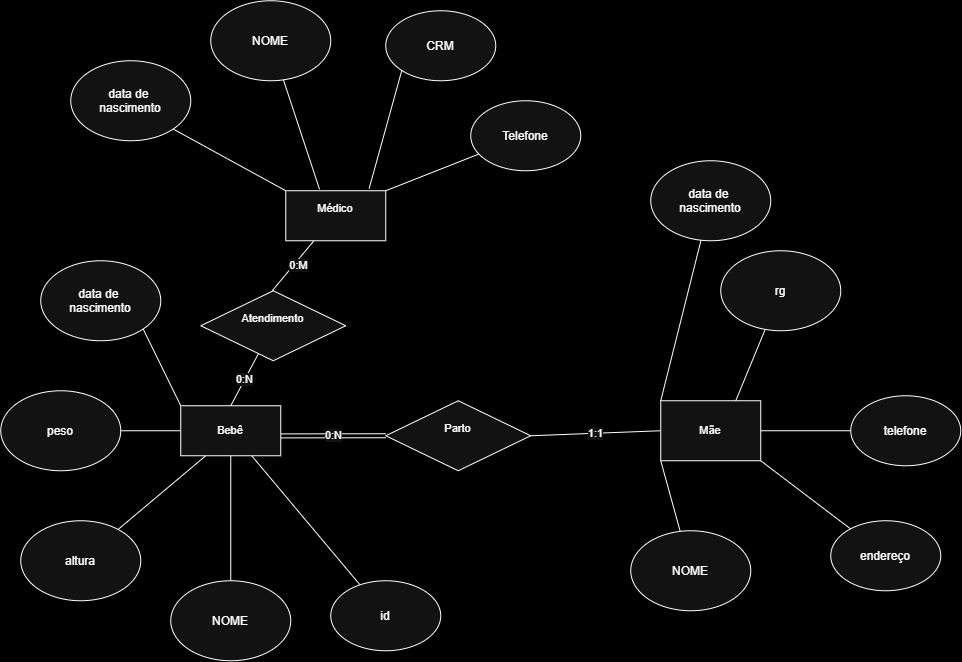

The diagram above was exported from draw.io. Its source (the exported page's mxGraphModel, read from the mxfile embedded in the PNG):
<mxGraphModel dx="1223" dy="1876" grid="1" gridSize="10" guides="1" tooltips="1" connect="1" arrows="1" fold="1" page="1" pageScale="1" pageWidth="827" pageHeight="1169" background="light-dark(#FFFFFF,#000000)" math="0" shadow="0">
  <root>
    <mxCell id="0" />
    <mxCell id="1" parent="0" />
    <mxCell id="fG5Hm2RyEf8I_6TbVoQY-7" edge="1" parent="1" source="fG5Hm2RyEf8I_6TbVoQY-19" style="edgeStyle=none;shape=link;rounded=0;orthogonalLoop=1;jettySize=auto;html=1;entryX=0;entryY=0.5;entryDx=0;entryDy=0;strokeColor=default;align=center;verticalAlign=middle;fontFamily=Helvetica;fontSize=11;fontColor=default;labelBackgroundColor=default;endArrow=none;endFill=0;exitX=1.003;exitY=0.603;exitDx=0;exitDy=0;exitPerimeter=0;" target="fG5Hm2RyEf8I_6TbVoQY-4" value="0:N">
      <mxGeometry relative="1" as="geometry">
        <mxPoint x="310" y="281.9354838709677" as="sourcePoint" />
      </mxGeometry>
    </mxCell>
    <mxCell id="fG5Hm2RyEf8I_6TbVoQY-1" edge="1" parent="1" source="tOu7At1G6vRp0crdBYij-2" style="shape=connector;rounded=0;orthogonalLoop=1;jettySize=auto;html=1;exitX=0.5;exitY=0;exitDx=0;exitDy=0;strokeColor=default;align=center;verticalAlign=middle;fontFamily=Helvetica;fontSize=11;fontColor=default;labelBackgroundColor=default;endArrow=none;endFill=0;entryX=0.5;entryY=1;entryDx=0;entryDy=0;" target="fG5Hm2RyEf8I_6TbVoQY-19">
      <mxGeometry relative="1" as="geometry">
        <mxPoint x="250" y="310" as="targetPoint" />
      </mxGeometry>
    </mxCell>
    <mxCell id="tOu7At1G6vRp0crdBYij-2" parent="1" style="ellipse;whiteSpace=wrap;html=1;shapeInside=1;" value="NOME" vertex="1">
      <mxGeometry height="80" width="120" x="190" y="430" as="geometry" />
    </mxCell>
    <mxCell id="tOu7At1G6vRp0crdBYij-5" edge="1" parent="1" source="tOu7At1G6vRp0crdBYij-4" style="rounded=0;orthogonalLoop=1;jettySize=auto;html=1;endArrow=none;endFill=0;" target="fG5Hm2RyEf8I_6TbVoQY-19">
      <mxGeometry relative="1" as="geometry">
        <mxPoint x="275.1351351351352" y="310" as="targetPoint" />
      </mxGeometry>
    </mxCell>
    <mxCell id="tOu7At1G6vRp0crdBYij-4" parent="1" style="ellipse;whiteSpace=wrap;html=1;shapeInside=1;" value="id" vertex="1">
      <mxGeometry height="70" width="110" x="350" y="430" as="geometry" />
    </mxCell>
    <mxCell id="fG5Hm2RyEf8I_6TbVoQY-3" edge="1" parent="1" source="fG5Hm2RyEf8I_6TbVoQY-2" style="shape=connector;rounded=0;orthogonalLoop=1;jettySize=auto;html=1;entryX=0.25;entryY=1;entryDx=0;entryDy=0;strokeColor=default;align=center;verticalAlign=middle;fontFamily=Helvetica;fontSize=11;fontColor=default;labelBackgroundColor=default;endArrow=none;endFill=0;" target="fG5Hm2RyEf8I_6TbVoQY-19">
      <mxGeometry relative="1" as="geometry">
        <mxPoint x="250" y="310" as="targetPoint" />
      </mxGeometry>
    </mxCell>
    <mxCell id="fG5Hm2RyEf8I_6TbVoQY-2" parent="1" style="ellipse;whiteSpace=wrap;html=1;shapeInside=1;" value="altura" vertex="1">
      <mxGeometry height="80" width="120" x="40" y="370" as="geometry" />
    </mxCell>
    <mxCell id="fG5Hm2RyEf8I_6TbVoQY-4" parent="1" style="shape=rhombus;html=1;dashed=0;whiteSpace=wrap;perimeter=rhombusPerimeter;fontFamily=Helvetica;fontSize=11;fontColor=default;labelBackgroundColor=default;" value="Parto&lt;div&gt;&lt;br&gt;&lt;/div&gt;" vertex="1">
      <mxGeometry height="70" width="145" x="405" y="250" as="geometry" />
    </mxCell>
    <mxCell id="fG5Hm2RyEf8I_6TbVoQY-6" edge="1" parent="1" source="fG5Hm2RyEf8I_6TbVoQY-16" style="edgeStyle=none;shape=connector;rounded=0;orthogonalLoop=1;jettySize=auto;html=1;entryX=1;entryY=0.5;entryDx=0;entryDy=0;strokeColor=default;align=center;verticalAlign=middle;fontFamily=Helvetica;fontSize=11;fontColor=default;labelBackgroundColor=default;endArrow=none;endFill=0;exitX=0;exitY=0.5;exitDx=0;exitDy=0;" target="fG5Hm2RyEf8I_6TbVoQY-4" value="1:1">
      <mxGeometry relative="1" as="geometry">
        <mxPoint x="660" y="281.7647058823529" as="sourcePoint" />
      </mxGeometry>
    </mxCell>
    <mxCell id="fG5Hm2RyEf8I_6TbVoQY-11" edge="1" parent="1" source="fG5Hm2RyEf8I_6TbVoQY-10" style="edgeStyle=none;shape=connector;rounded=0;orthogonalLoop=1;jettySize=auto;html=1;entryX=0;entryY=0.5;entryDx=0;entryDy=0;strokeColor=default;align=center;verticalAlign=middle;fontFamily=Helvetica;fontSize=11;fontColor=default;labelBackgroundColor=default;endArrow=none;endFill=0;" target="fG5Hm2RyEf8I_6TbVoQY-19">
      <mxGeometry relative="1" as="geometry">
        <mxPoint x="190" y="280" as="targetPoint" />
      </mxGeometry>
    </mxCell>
    <mxCell id="fG5Hm2RyEf8I_6TbVoQY-10" parent="1" style="ellipse;whiteSpace=wrap;html=1;shapeInside=1;" value="peso&lt;div&gt;&lt;br/&gt;&lt;/div&gt;" vertex="1">
      <mxGeometry height="80" width="120" x="20" y="240" as="geometry" />
    </mxCell>
    <mxCell id="fG5Hm2RyEf8I_6TbVoQY-14" edge="1" parent="1" source="fG5Hm2RyEf8I_6TbVoQY-13" style="edgeStyle=none;shape=connector;rounded=0;orthogonalLoop=1;jettySize=auto;html=1;exitX=1;exitY=1;exitDx=0;exitDy=0;entryX=0;entryY=0;entryDx=0;entryDy=0;strokeColor=default;align=center;verticalAlign=middle;fontFamily=Helvetica;fontSize=11;fontColor=default;labelBackgroundColor=default;endArrow=none;endFill=0;" target="fG5Hm2RyEf8I_6TbVoQY-19">
      <mxGeometry relative="1" as="geometry">
        <mxPoint x="190" y="250" as="targetPoint" />
      </mxGeometry>
    </mxCell>
    <mxCell id="fG5Hm2RyEf8I_6TbVoQY-13" parent="1" style="ellipse;whiteSpace=wrap;html=1;shapeInside=1;" value="&lt;div&gt;data de&amp;nbsp;&lt;/div&gt;&lt;div&gt;nascimento&lt;/div&gt;&lt;div&gt;&lt;br&gt;&lt;/div&gt;" vertex="1">
      <mxGeometry height="80" width="120" x="60" y="110" as="geometry" />
    </mxCell>
    <mxCell id="fG5Hm2RyEf8I_6TbVoQY-35" edge="1" parent="1" style="edgeStyle=none;shape=connector;rounded=0;orthogonalLoop=1;jettySize=auto;html=1;entryX=0.5;entryY=0;entryDx=0;entryDy=0;strokeColor=default;align=center;verticalAlign=middle;fontFamily=Helvetica;fontSize=11;fontColor=default;labelBackgroundColor=default;endArrow=none;endFill=0;">
      <mxGeometry relative="1" as="geometry">
        <mxPoint x="333.16666666666663" y="90" as="sourcePoint" />
        <mxPoint x="291.4999999999999" y="140" as="targetPoint" />
      </mxGeometry>
    </mxCell>
    <mxCell id="fG5Hm2RyEf8I_6TbVoQY-37" connectable="0" parent="fG5Hm2RyEf8I_6TbVoQY-35" style="edgeLabel;html=1;align=center;verticalAlign=middle;resizable=0;points=[];fontFamily=Helvetica;fontSize=11;fontColor=default;labelBackgroundColor=default;" value="0:M" vertex="1">
      <mxGeometry relative="1" x="-0.08" y="3" as="geometry">
        <mxPoint as="offset" />
      </mxGeometry>
    </mxCell>
    <mxCell id="fG5Hm2RyEf8I_6TbVoQY-39" edge="1" parent="1" source="fG5Hm2RyEf8I_6TbVoQY-15" style="edgeStyle=none;shape=connector;rounded=0;orthogonalLoop=1;jettySize=auto;html=1;exitX=0;exitY=0;exitDx=0;exitDy=0;entryX=1;entryY=1;entryDx=0;entryDy=0;strokeColor=default;align=center;verticalAlign=middle;fontFamily=Helvetica;fontSize=11;fontColor=default;labelBackgroundColor=default;endArrow=none;endFill=0;" target="fG5Hm2RyEf8I_6TbVoQY-38">
      <mxGeometry relative="1" as="geometry" />
    </mxCell>
    <mxCell id="fG5Hm2RyEf8I_6TbVoQY-15" parent="1" style="html=1;dashed=0;whiteSpace=wrap;fontFamily=Helvetica;fontSize=11;fontColor=default;labelBackgroundColor=default;" value="Médico&lt;div&gt;&lt;br&gt;&lt;/div&gt;" vertex="1">
      <mxGeometry height="50" width="100" x="305" y="40" as="geometry" />
    </mxCell>
    <mxCell id="fG5Hm2RyEf8I_6TbVoQY-16" parent="1" style="html=1;dashed=0;whiteSpace=wrap;fontFamily=Helvetica;fontSize=11;fontColor=default;labelBackgroundColor=default;" value="&lt;div&gt;Mãe&lt;/div&gt;" vertex="1">
      <mxGeometry height="60" width="100" x="680" y="250" as="geometry" />
    </mxCell>
    <mxCell id="fG5Hm2RyEf8I_6TbVoQY-19" parent="1" style="html=1;dashed=0;whiteSpace=wrap;fontFamily=Helvetica;fontSize=11;fontColor=default;labelBackgroundColor=default;" value="Bebê" vertex="1">
      <mxGeometry height="50" width="100" x="200" y="255" as="geometry" />
    </mxCell>
    <mxCell id="fG5Hm2RyEf8I_6TbVoQY-23" edge="1" parent="1" source="fG5Hm2RyEf8I_6TbVoQY-22" style="edgeStyle=none;shape=connector;rounded=0;orthogonalLoop=1;jettySize=auto;html=1;entryX=0;entryY=1;entryDx=0;entryDy=0;strokeColor=default;align=center;verticalAlign=middle;fontFamily=Helvetica;fontSize=11;fontColor=default;labelBackgroundColor=default;endArrow=none;endFill=0;" target="fG5Hm2RyEf8I_6TbVoQY-16">
      <mxGeometry relative="1" as="geometry" />
    </mxCell>
    <mxCell id="fG5Hm2RyEf8I_6TbVoQY-22" parent="1" style="ellipse;whiteSpace=wrap;html=1;shapeInside=1;" value="NOME" vertex="1">
      <mxGeometry height="80" width="120" x="650" y="380" as="geometry" />
    </mxCell>
    <mxCell id="fG5Hm2RyEf8I_6TbVoQY-25" edge="1" parent="1" source="fG5Hm2RyEf8I_6TbVoQY-24" style="edgeStyle=none;shape=connector;rounded=0;orthogonalLoop=1;jettySize=auto;html=1;entryX=0;entryY=0;entryDx=0;entryDy=0;strokeColor=default;align=center;verticalAlign=middle;fontFamily=Helvetica;fontSize=11;fontColor=default;labelBackgroundColor=default;endArrow=none;endFill=0;" target="fG5Hm2RyEf8I_6TbVoQY-16">
      <mxGeometry relative="1" as="geometry" />
    </mxCell>
    <mxCell id="fG5Hm2RyEf8I_6TbVoQY-24" parent="1" style="ellipse;whiteSpace=wrap;html=1;shapeInside=1;" value="&lt;div&gt;data de&amp;nbsp;&lt;/div&gt;&lt;div&gt;nascimento&lt;/div&gt;&lt;div&gt;&lt;br&gt;&lt;/div&gt;" vertex="1">
      <mxGeometry height="80" width="120" x="670" y="10" as="geometry" />
    </mxCell>
    <mxCell id="fG5Hm2RyEf8I_6TbVoQY-31" edge="1" parent="1" source="fG5Hm2RyEf8I_6TbVoQY-26" style="edgeStyle=none;shape=connector;rounded=0;orthogonalLoop=1;jettySize=auto;html=1;entryX=0.75;entryY=0;entryDx=0;entryDy=0;strokeColor=default;align=center;verticalAlign=middle;fontFamily=Helvetica;fontSize=11;fontColor=default;labelBackgroundColor=default;endArrow=none;endFill=0;" target="fG5Hm2RyEf8I_6TbVoQY-16">
      <mxGeometry relative="1" as="geometry" />
    </mxCell>
    <mxCell id="fG5Hm2RyEf8I_6TbVoQY-26" parent="1" style="ellipse;whiteSpace=wrap;html=1;shapeInside=1;" value="&lt;div&gt;rg&lt;/div&gt;" vertex="1">
      <mxGeometry height="80" width="120" x="740" y="100" as="geometry" />
    </mxCell>
    <mxCell id="fG5Hm2RyEf8I_6TbVoQY-29" edge="1" parent="1" source="fG5Hm2RyEf8I_6TbVoQY-28" style="edgeStyle=none;shape=connector;rounded=0;orthogonalLoop=1;jettySize=auto;html=1;entryX=1;entryY=0.5;entryDx=0;entryDy=0;strokeColor=default;align=center;verticalAlign=middle;fontFamily=Helvetica;fontSize=11;fontColor=default;labelBackgroundColor=default;endArrow=none;endFill=0;" target="fG5Hm2RyEf8I_6TbVoQY-16">
      <mxGeometry relative="1" as="geometry" />
    </mxCell>
    <mxCell id="fG5Hm2RyEf8I_6TbVoQY-28" parent="1" style="ellipse;whiteSpace=wrap;html=1;shapeInside=1;" value="telefone&lt;div&gt;&lt;br/&gt;&lt;/div&gt;" vertex="1">
      <mxGeometry height="70" width="110" x="870" y="245" as="geometry" />
    </mxCell>
    <mxCell id="fG5Hm2RyEf8I_6TbVoQY-33" edge="1" parent="1" source="fG5Hm2RyEf8I_6TbVoQY-32" style="edgeStyle=none;shape=connector;rounded=0;orthogonalLoop=1;jettySize=auto;html=1;entryX=1;entryY=1;entryDx=0;entryDy=0;strokeColor=default;align=center;verticalAlign=middle;fontFamily=Helvetica;fontSize=11;fontColor=default;labelBackgroundColor=default;endArrow=none;endFill=0;" target="fG5Hm2RyEf8I_6TbVoQY-16">
      <mxGeometry relative="1" as="geometry" />
    </mxCell>
    <mxCell id="fG5Hm2RyEf8I_6TbVoQY-32" parent="1" style="ellipse;whiteSpace=wrap;html=1;shapeInside=1;" value="&lt;div&gt;endereço&lt;/div&gt;&lt;div&gt;&lt;br&gt;&lt;/div&gt;" vertex="1">
      <mxGeometry height="70" width="110" x="850" y="370" as="geometry" />
    </mxCell>
    <mxCell id="fG5Hm2RyEf8I_6TbVoQY-36" edge="1" parent="1" source="fG5Hm2RyEf8I_6TbVoQY-34" style="edgeStyle=none;shape=connector;rounded=0;orthogonalLoop=1;jettySize=auto;html=1;entryX=0.5;entryY=0;entryDx=0;entryDy=0;strokeColor=default;align=center;verticalAlign=middle;fontFamily=Helvetica;fontSize=11;fontColor=default;labelBackgroundColor=default;endArrow=none;endFill=0;" target="fG5Hm2RyEf8I_6TbVoQY-19" value="0:N">
      <mxGeometry relative="1" as="geometry" />
    </mxCell>
    <mxCell id="fG5Hm2RyEf8I_6TbVoQY-34" parent="1" style="shape=rhombus;html=1;dashed=0;whiteSpace=wrap;perimeter=rhombusPerimeter;fontFamily=Helvetica;fontSize=11;fontColor=default;labelBackgroundColor=default;" value="&lt;div&gt;Atendimento&lt;/div&gt;&lt;div&gt;&lt;br&gt;&lt;/div&gt;" vertex="1">
      <mxGeometry height="70" width="145" x="220" y="140" as="geometry" />
    </mxCell>
    <mxCell id="fG5Hm2RyEf8I_6TbVoQY-38" parent="1" style="ellipse;whiteSpace=wrap;html=1;shapeInside=1;" value="&lt;div&gt;data de&amp;nbsp;&lt;/div&gt;&lt;div&gt;nascimento&lt;/div&gt;&lt;div&gt;&lt;br&gt;&lt;/div&gt;" vertex="1">
      <mxGeometry height="80" width="120" x="90" y="-90" as="geometry" />
    </mxCell>
    <mxCell id="fG5Hm2RyEf8I_6TbVoQY-40" parent="1" style="ellipse;whiteSpace=wrap;html=1;shapeInside=1;" value="NOME" vertex="1">
      <mxGeometry height="80" width="120" x="230" y="-150" as="geometry" />
    </mxCell>
    <mxCell id="fG5Hm2RyEf8I_6TbVoQY-41" edge="1" parent="1" source="fG5Hm2RyEf8I_6TbVoQY-40" style="edgeStyle=none;shape=connector;rounded=0;orthogonalLoop=1;jettySize=auto;html=1;entryX=0.338;entryY=-0.028;entryDx=0;entryDy=0;entryPerimeter=0;strokeColor=default;align=center;verticalAlign=middle;fontFamily=Helvetica;fontSize=11;fontColor=default;labelBackgroundColor=default;endArrow=none;endFill=0;" target="fG5Hm2RyEf8I_6TbVoQY-15">
      <mxGeometry relative="1" as="geometry" />
    </mxCell>
    <mxCell id="fG5Hm2RyEf8I_6TbVoQY-42" parent="1" style="ellipse;whiteSpace=wrap;html=1;shapeInside=1;" value="CRM" vertex="1">
      <mxGeometry height="70" width="110" x="405" y="-140" as="geometry" />
    </mxCell>
    <mxCell id="fG5Hm2RyEf8I_6TbVoQY-43" edge="1" parent="1" source="fG5Hm2RyEf8I_6TbVoQY-42" style="edgeStyle=none;shape=connector;rounded=0;orthogonalLoop=1;jettySize=auto;html=1;exitX=0;exitY=1;exitDx=0;exitDy=0;entryX=0.834;entryY=-0.044;entryDx=0;entryDy=0;entryPerimeter=0;strokeColor=default;align=center;verticalAlign=middle;fontFamily=Helvetica;fontSize=11;fontColor=default;labelBackgroundColor=default;endArrow=none;endFill=0;" target="fG5Hm2RyEf8I_6TbVoQY-15">
      <mxGeometry relative="1" as="geometry" />
    </mxCell>
    <mxCell id="fG5Hm2RyEf8I_6TbVoQY-45" edge="1" parent="1" source="fG5Hm2RyEf8I_6TbVoQY-44" style="edgeStyle=none;shape=connector;rounded=0;orthogonalLoop=1;jettySize=auto;html=1;entryX=1;entryY=0;entryDx=0;entryDy=0;strokeColor=default;align=center;verticalAlign=middle;fontFamily=Helvetica;fontSize=11;fontColor=default;labelBackgroundColor=default;endArrow=none;endFill=0;" target="fG5Hm2RyEf8I_6TbVoQY-15">
      <mxGeometry relative="1" as="geometry" />
    </mxCell>
    <mxCell id="fG5Hm2RyEf8I_6TbVoQY-44" parent="1" style="ellipse;whiteSpace=wrap;html=1;shapeInside=1;" value="Telefone&lt;div&gt;&lt;br/&gt;&lt;/div&gt;" vertex="1">
      <mxGeometry height="70" width="110" x="490" y="-50" as="geometry" />
    </mxCell>
  </root>
</mxGraphModel>